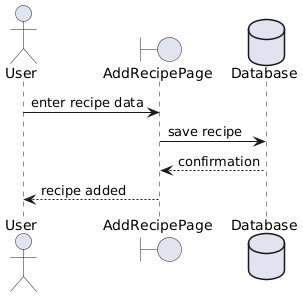

The diagram above was rendered by PlantUML. Its source (embedded in the PNG):
@startuml
actor User
boundary AddRecipePage
database Database

User -> AddRecipePage : enter recipe data
AddRecipePage -> Database : save recipe
Database --> AddRecipePage : confirmation
AddRecipePage --> User : recipe added
@enduml